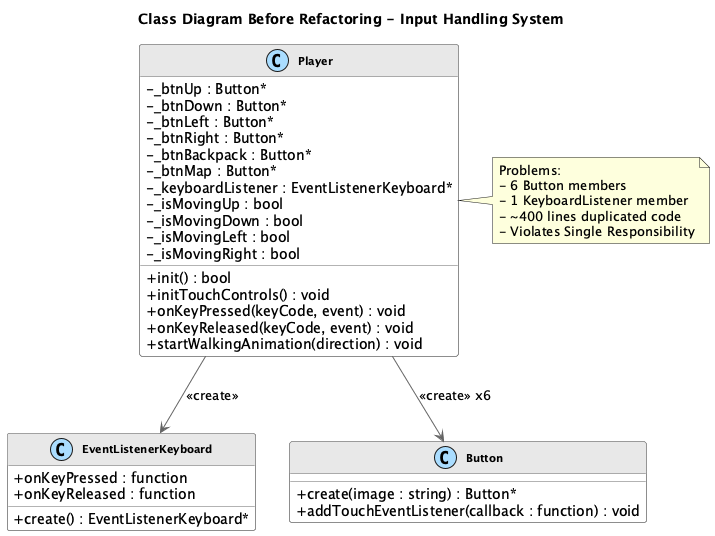

The diagram above was rendered by PlantUML. Its source (embedded in the PNG):
@startuml Adapter_Before_Class

skinparam backgroundColor white
skinparam classBackgroundColor white
skinparam classBorderColor #666666
skinparam classArrowColor #666666
skinparam classFontSize 11
skinparam classAttributeIconSize 0
skinparam stereotypeCBackgroundColor #AADDFF

skinparam class {
    FontStyle bold
    HeaderBackgroundColor #E8E8E8
}

title **Class Diagram Before Refactoring - Input Handling System**

class EventListenerKeyboard {
    + onKeyPressed : function
    + onKeyReleased : function
    __
    + create() : EventListenerKeyboard*
}

class Button {
    __
    + create(image : string) : Button*
    + addTouchEventListener(callback : function) : void
}

class Player {
    - _btnUp : Button*
    - _btnDown : Button*
    - _btnLeft : Button*
    - _btnRight : Button*
    - _btnBackpack : Button*
    - _btnMap : Button*
    - _keyboardListener : EventListenerKeyboard*
    - _isMovingUp : bool
    - _isMovingDown : bool
    - _isMovingLeft : bool
    - _isMovingRight : bool
    __
    + init() : bool
    + initTouchControls() : void
    + onKeyPressed(keyCode, event) : void
    + onKeyReleased(keyCode, event) : void
    + startWalkingAnimation(direction) : void
}

Player --> EventListenerKeyboard : <<create>>
Player --> Button : <<create>> x6

note right of Player
  Problems:
  - 6 Button members
  - 1 KeyboardListener member
  - ~400 lines duplicated code
  - Violates Single Responsibility
end note

@enduml